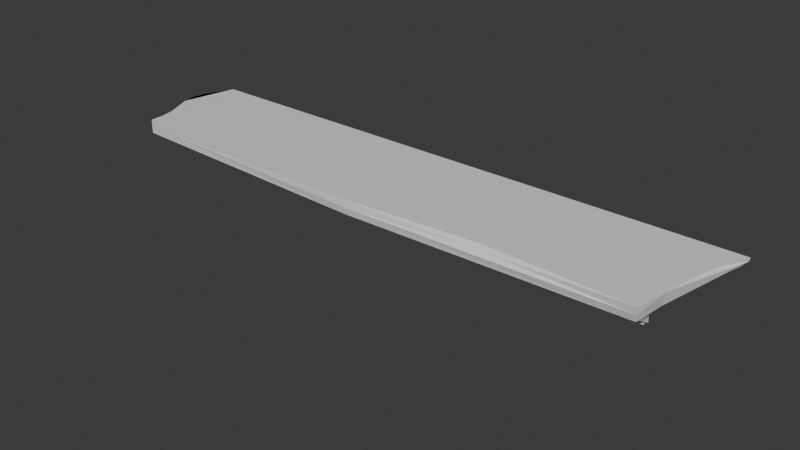 # Source: Shelf.blend  (saved by Blender 4.2.66; exported with 4.5.12 LTS)
import bpy
from mathutils import Matrix  # noqa: F401  (used for matrix-valued properties, if any)

bpy.ops.wm.read_factory_settings(use_empty=True)
scene = bpy.context.scene
scene.name = 'Scene'

# ---- collections
col_collection = bpy.data.collections.new('Collection'); scene.collection.children.link(col_collection)

# ---- materials (node trees are filled in below, after node groups)
mat_woodgrain = bpy.data.materials.new('WoodGrain')

# ---- material node trees
mat_woodgrain.use_nodes = True; mat_woodgrain.node_tree.nodes.clear()
_N = mat_woodgrain.node_tree.nodes; _L = mat_woodgrain.node_tree.links
n0 = _N.new('ShaderNodeBsdfPrincipled'); n0.name = 'Principled BSDF'; n0.location = (10, 300)
n1 = _N.new('ShaderNodeOutputMaterial'); n1.name = 'Material Output'; n1.location = (300, 300)
_L.new(n0.outputs[0], n1.inputs[0])
n1.is_active_output = True

# ---- world
world_world = bpy.data.worlds.new('World'); scene.world = world_world
world_world.use_nodes = True; world_world.node_tree.nodes.clear()
_N = world_world.node_tree.nodes; _L = world_world.node_tree.links
n0 = _N.new('ShaderNodeOutputWorld'); n0.name = 'World Output'; n0.location = (300, 300)
n1 = _N.new('ShaderNodeBackground'); n1.name = 'Background'; n1.location = (10, 300)
n1.inputs[0].default_value = (0.05088, 0.05088, 0.05088, 1.0)
_L.new(n1.outputs[0], n0.inputs[0])
n0.is_active_output = True
world_world.color = (0.05088, 0.05088, 0.05088)
world_world.sun_shadow_jitter_overblur = 0.0

# ---- meshes
me_cylinder = bpy.data.meshes.new('Cylinder')
me_cylinder.from_pydata([(1.086, 1.328, -0.5488), (1.086, 0.3006, -0.5488), (1.108, 1.328, -0.551), (1.108, 0.3006, -0.551), (1.129, 1.328, -0.5574), (1.129, 0.3006, -0.5574), (1.149, 1.328, -0.5678), (1.149, 0.3006, -0.5678), (1.166, 1.328, -0.5819), (1.166, 0.3006, -0.5819), (1.18, 1.328, -0.5991), (1.18, 0.3006, -0.5991), (1.191, 1.328, -0.6186), (1.191, 0.3006, -0.6186), (1.197, 1.328, -0.6398), (1.197, 0.3006, -0.6398), (1.199, 1.328, -0.6619), (1.199, 0.3006, -0.6619), (1.197, 1.328, -0.684), (1.197, 0.3006, -0.684), (1.191, 1.328, -0.7052), (1.191, 0.3006, -0.7052), (1.18, 1.328, -0.7248), (1.18, 0.3006, -0.7248), (1.166, 1.328, -0.7419), (1.166, 0.3006, -0.7419), (1.149, 1.328, -0.756), (1.149, 0.3006, -0.756), (1.129, 1.328, -0.7664), (1.129, 0.3006, -0.7664), (1.108, 1.328, -0.7729), (1.108, 0.3006, -0.7729), (1.086, 1.328, -0.775), (1.086, 0.3006, -0.775), (1.064, 1.328, -0.7729), (1.064, 0.3006, -0.7729), (1.043, 1.328, -0.7664), (1.043, 0.3006, -0.7664), (1.023, 1.328, -0.756), (1.023, 0.3006, -0.756), (1.006, 1.328, -0.7419), (1.006, 0.3006, -0.7419), (0.992, 1.328, -0.7248), (0.992, 0.3006, -0.7248), (0.9816, 1.328, -0.7052), (0.9816, 0.3006, -0.7052), (0.9751, 1.328, -0.684), (0.9751, 0.3006, -0.684), (0.9729, 1.328, -0.6619), (0.9729, 0.3006, -0.6619), (0.9751, 1.328, -0.6398), (0.9751, 0.3006, -0.6398), (0.9816, 1.328, -0.6186), (0.9816, 0.3006, -0.6186), (0.992, 1.328, -0.5991), (0.992, 0.3006, -0.5991), (1.006, 1.328, -0.5819), (1.006, 0.3006, -0.5819), (1.023, 1.328, -0.5678), (1.023, 0.3006, -0.5678), (1.043, 1.328, -0.5574), (1.043, 0.3006, -0.5574), (1.064, 1.328, -0.551), (1.064, 0.3006, -0.551), (-7.008, -1.437, -0.1803), (-7.008, -1.437, 0.1803), (-7.042, 1.437, -0.1803), (-7.079, 1.437, 0.1803), (7.089, -1.602, -0.1803), (7.123, -1.672, 0.1803), (7.639, 1.437, -0.1803), (7.905, 1.437, 0.1803), (-7.008, -1.437, 0.0), (7.113, -1.652, 0.0), (2.384e-07, -1.74, -0.1803), (2.384e-07, -1.74, 0.1803), (2.384e-07, -1.769, 0.0), (7.828, 1.437, 5.96e-08), (7.288, 0.0, -0.1803), (7.405, -5.96e-08, 0.1803), (-7.278, 0.0, -0.1803), (-7.393, -5.96e-08, 0.1803), (-7.042, -0.7185, -0.1803), (-7.393, 0.7185, 0.1803), (-7.278, 0.7185, -0.1803), (-7.079, -0.7185, 0.1803), (-7.008, -1.078, -0.1803), (-7.236, 1.078, 0.1803), (-7.329, 0.3593, -0.1803), (-7.236, -0.3593, 0.1803), (-7.158, -0.3593, -0.1803), (-7.464, 0.3593, 0.1803), (-7.158, 1.078, -0.1803), (-7.008, -1.078, 0.1803), (7.744, 1.437, -0.09014), (7.416, 0.7185, -0.1803), (7.257, -0.8225, 0.1803), (7.885, 1.437, 0.09014), (7.174, -0.7911, -0.1803), (7.604, 0.7185, 0.1803), (-3.504, -1.473, 0.1803), (3.504, -1.505, 0.1803), (-0.09143, -0.08046, -1.277), (-0.09143, -0.6, -0.1469), (-0.09143, 1.4, -2.147), (-0.09143, 1.4, -0.1469), (0.09143, -0.08046, -1.277), (0.09143, -0.6, -0.1469), (0.09143, 1.4, -2.147), (0.09143, 1.4, -0.1469), (-5.456, -0.04783, -1.277), (-5.456, -0.5674, -0.1469), (-5.456, 1.433, -2.147), (-5.456, 1.433, -0.1469), (-5.273, -0.04783, -1.277), (-5.273, -0.5674, -0.1469), (-5.273, 1.433, -2.147), (-5.273, 1.433, -0.1469), (5.738, -0.0748, -1.249), (5.738, -0.5944, -0.1183), (5.738, 1.406, -2.118), (5.738, 1.406, -0.1183), (5.921, -0.0748, -1.249), (5.921, -0.5944, -0.1183), (5.921, 1.406, -2.118), (5.921, 1.406, -0.1183), (-5.317, 1.29, -2.137), (-5.317, 1.29, -0.1366), (-5.317, 1.434, -2.137), (-5.317, 1.434, -0.1366), (5.865, 1.29, -2.137), (5.865, 1.29, -0.1366), (5.865, 1.434, -2.137), (5.865, 1.434, -0.1366), (1.972, 1.328, -0.5488), (1.972, 0.3006, -0.5488), (1.994, 1.328, -0.551), (1.994, 0.3006, -0.551), (2.016, 1.328, -0.5574), (2.016, 0.3006, -0.5574), (2.035, 1.328, -0.5678), (2.035, 0.3006, -0.5678), (2.052, 1.328, -0.5819), (2.052, 0.3006, -0.5819), (2.066, 1.328, -0.5991), (2.066, 0.3006, -0.5991), (2.077, 1.328, -0.6186), (2.077, 0.3006, -0.6186), (2.083, 1.328, -0.6398), (2.083, 0.3006, -0.6398), (2.086, 1.328, -0.6619), (2.086, 0.3006, -0.6619), (2.083, 1.328, -0.684), (2.083, 0.3006, -0.684), (2.077, 1.328, -0.7052), (2.077, 0.3006, -0.7052), (2.066, 1.328, -0.7248), (2.066, 0.3006, -0.7248), (2.052, 1.328, -0.7419), (2.052, 0.3006, -0.7419), (2.035, 1.328, -0.756), (2.035, 0.3006, -0.756), (2.016, 1.328, -0.7664), (2.016, 0.3006, -0.7664), (1.994, 1.328, -0.7729), (1.994, 0.3006, -0.7729), (1.972, 1.328, -0.775), (1.972, 0.3006, -0.775), (1.95, 1.328, -0.7729), (1.95, 0.3006, -0.7729), (1.929, 1.328, -0.7664), (1.929, 0.3006, -0.7664), (1.91, 1.328, -0.756), (1.91, 0.3006, -0.756), (1.892, 1.328, -0.7419), (1.892, 0.3006, -0.7419), (1.878, 1.328, -0.7248), (1.878, 0.3006, -0.7248), (1.868, 1.328, -0.7052), (1.868, 0.3006, -0.7052), (1.861, 1.328, -0.684), (1.861, 0.3006, -0.684), (1.859, 1.328, -0.6619), (1.859, 0.3006, -0.6619), (1.861, 1.328, -0.6398), (1.861, 0.3006, -0.6398), (1.868, 1.328, -0.6186), (1.868, 0.3006, -0.6186), (1.878, 1.328, -0.5991), (1.878, 0.3006, -0.5991), (1.892, 1.328, -0.5819), (1.892, 0.3006, -0.5819), (1.91, 1.328, -0.5678), (1.91, 0.3006, -0.5678), (1.929, 1.328, -0.5574), (1.929, 0.3006, -0.5574), (1.95, 1.328, -0.551), (1.95, 0.3006, -0.551), (2.858, 1.328, -0.5488), (2.858, 0.3006, -0.5488), (2.88, 1.328, -0.551), (2.88, 0.3006, -0.551), (2.901, 1.328, -0.5574), (2.901, 0.3006, -0.5574), (2.921, 1.328, -0.5678), (2.921, 0.3006, -0.5678), (2.938, 1.328, -0.5819), (2.938, 0.3006, -0.5819), (2.952, 1.328, -0.5991), (2.952, 0.3006, -0.5991), (2.963, 1.328, -0.6186), (2.963, 0.3006, -0.6186), (2.969, 1.328, -0.6398), (2.969, 0.3006, -0.6398), (2.971, 1.328, -0.6619), (2.971, 0.3006, -0.6619), (2.969, 1.328, -0.684), (2.969, 0.3006, -0.684), (2.963, 1.328, -0.7052), (2.963, 0.3006, -0.7052), (2.952, 1.328, -0.7248), (2.952, 0.3006, -0.7248), (2.938, 1.328, -0.7419), (2.938, 0.3006, -0.7419), (2.921, 1.328, -0.756), (2.921, 0.3006, -0.756), (2.901, 1.328, -0.7664), (2.901, 0.3006, -0.7664), (2.88, 1.328, -0.7729), (2.88, 0.3006, -0.7729), (2.858, 1.328, -0.775), (2.858, 0.3006, -0.775), (2.836, 1.328, -0.7729), (2.836, 0.3006, -0.7729), (2.815, 1.328, -0.7664), (2.815, 0.3006, -0.7664), (2.795, 1.328, -0.756), (2.795, 0.3006, -0.756), (2.778, 1.328, -0.7419), (2.778, 0.3006, -0.7419), (2.764, 1.328, -0.7248), (2.764, 0.3006, -0.7248), (2.753, 1.328, -0.7052), (2.753, 0.3006, -0.7052), (2.747, 1.328, -0.684), (2.747, 0.3006, -0.684), (2.745, 1.328, -0.6619), (2.745, 0.3006, -0.6619), (2.747, 1.328, -0.6398), (2.747, 0.3006, -0.6398), (2.753, 1.328, -0.6186), (2.753, 0.3006, -0.6186), (2.764, 1.328, -0.5991), (2.764, 0.3006, -0.5991), (2.778, 1.328, -0.5819), (2.778, 0.3006, -0.5819), (2.795, 1.328, -0.5678), (2.795, 0.3006, -0.5678), (2.815, 1.328, -0.5574), (2.815, 0.3006, -0.5574), (2.836, 1.328, -0.551), (2.836, 0.3006, -0.551), (3.691, 1.328, -0.5488), (3.691, 0.3006, -0.5488), (3.713, 1.328, -0.551), (3.713, 0.3006, -0.551), (3.734, 1.328, -0.5574), (3.734, 0.3006, -0.5574), (3.754, 1.328, -0.5678), (3.754, 0.3006, -0.5678), (3.771, 1.328, -0.5819), (3.771, 0.3006, -0.5819), (3.785, 1.328, -0.5991), (3.785, 0.3006, -0.5991), (3.795, 1.328, -0.6186), (3.795, 0.3006, -0.6186), (3.802, 1.328, -0.6398), (3.802, 0.3006, -0.6398), (3.804, 1.328, -0.6619), (3.804, 0.3006, -0.6619), (3.802, 1.328, -0.684), (3.802, 0.3006, -0.684), (3.795, 1.328, -0.7052), (3.795, 0.3006, -0.7052), (3.785, 1.328, -0.7248), (3.785, 0.3006, -0.7248), (3.771, 1.328, -0.7419), (3.771, 0.3006, -0.7419), (3.754, 1.328, -0.756), (3.754, 0.3006, -0.756), (3.734, 1.328, -0.7664), (3.734, 0.3006, -0.7664), (3.713, 1.328, -0.7729), (3.713, 0.3006, -0.7729), (3.691, 1.328, -0.775), (3.691, 0.3006, -0.775), (3.669, 1.328, -0.7729), (3.669, 0.3006, -0.7729), (3.648, 1.328, -0.7664), (3.648, 0.3006, -0.7664), (3.628, 1.328, -0.756), (3.628, 0.3006, -0.756), (3.611, 1.328, -0.7419), (3.611, 0.3006, -0.7419), (3.597, 1.328, -0.7248), (3.597, 0.3006, -0.7248), (3.586, 1.328, -0.7052), (3.586, 0.3006, -0.7052), (3.58, 1.328, -0.684), (3.58, 0.3006, -0.684), (3.578, 1.328, -0.6619), (3.578, 0.3006, -0.6619), (3.58, 1.328, -0.6398), (3.58, 0.3006, -0.6398), (3.586, 1.328, -0.6186), (3.586, 0.3006, -0.6186), (3.597, 1.328, -0.5991), (3.597, 0.3006, -0.5991), (3.611, 1.328, -0.5819), (3.611, 0.3006, -0.5819), (3.628, 1.328, -0.5678), (3.628, 0.3006, -0.5678), (3.648, 1.328, -0.5574), (3.648, 0.3006, -0.5574), (3.669, 1.328, -0.551), (3.669, 0.3006, -0.551), (4.608, 1.328, -0.5488), (4.608, 0.3006, -0.5488), (4.63, 1.328, -0.551), (4.63, 0.3006, -0.551), (4.651, 1.328, -0.5574), (4.651, 0.3006, -0.5574), (4.671, 1.328, -0.5678), (4.671, 0.3006, -0.5678), (4.688, 1.328, -0.5819), (4.688, 0.3006, -0.5819), (4.702, 1.328, -0.5991), (4.702, 0.3006, -0.5991), (4.712, 1.328, -0.6186), (4.712, 0.3006, -0.6186), (4.719, 1.328, -0.6398), (4.719, 0.3006, -0.6398), (4.721, 1.328, -0.6619), (4.721, 0.3006, -0.6619), (4.719, 1.328, -0.684), (4.719, 0.3006, -0.684), (4.712, 1.328, -0.7052), (4.712, 0.3006, -0.7052), (4.702, 1.328, -0.7248), (4.702, 0.3006, -0.7248), (4.688, 1.328, -0.7419), (4.688, 0.3006, -0.7419), (4.671, 1.328, -0.756), (4.671, 0.3006, -0.756), (4.651, 1.328, -0.7664), (4.651, 0.3006, -0.7664), (4.63, 1.328, -0.7729), (4.63, 0.3006, -0.7729), (4.608, 1.328, -0.775), (4.608, 0.3006, -0.775), (4.586, 1.328, -0.7729), (4.586, 0.3006, -0.7729), (4.564, 1.328, -0.7664), (4.564, 0.3006, -0.7664), (4.545, 1.328, -0.756), (4.545, 0.3006, -0.756), (4.528, 1.328, -0.7419), (4.528, 0.3006, -0.7419), (4.514, 1.328, -0.7248), (4.514, 0.3006, -0.7248), (4.503, 1.328, -0.7052), (4.503, 0.3006, -0.7052), (4.497, 1.328, -0.684), (4.497, 0.3006, -0.684), (4.495, 1.328, -0.6619), (4.495, 0.3006, -0.6619), (4.497, 1.328, -0.6398), (4.497, 0.3006, -0.6398), (4.503, 1.328, -0.6186), (4.503, 0.3006, -0.6186), (4.514, 1.328, -0.5991), (4.514, 0.3006, -0.5991), (4.528, 1.328, -0.5819), (4.528, 0.3006, -0.5819), (4.545, 1.328, -0.5678), (4.545, 0.3006, -0.5678), (4.564, 1.328, -0.5574), (4.564, 0.3006, -0.5574), (4.586, 1.328, -0.551), (4.586, 0.3006, -0.551), (3.558, -1.62, 0.09027)], [], [(0, 1, 3, 2), (2, 3, 5, 4), (4, 5, 7, 6), (6, 7, 9, 8), (8, 9, 11, 10), (10, 11, 13, 12), (12, 13, 15, 14), (14, 15, 17, 16), (16, 17, 19, 18), (18, 19, 21, 20), (20, 21, 23, 22), (22, 23, 25, 24), (24, 25, 27, 26), (26, 27, 29, 28), (28, 29, 31, 30), (30, 31, 33, 32), (32, 33, 35, 34), (34, 35, 37, 36), (36, 37, 39, 38), (38, 39, 41, 40), (40, 41, 43, 42), (42, 43, 45, 44), (44, 45, 47, 46), (46, 47, 49, 48), (48, 49, 51, 50), (50, 51, 53, 52), (52, 53, 55, 54), (54, 55, 57, 56), (56, 57, 59, 58), (58, 59, 61, 60), (3, 1, 63, 61, 59, 57, 55, 53, 51, 49, 47, 45, 43, 41, 39, 37, 35, 33, 31, 29, 27, 25, 23, 21, 19, 17, 15, 13, 11, 9, 7, 5), (60, 61, 63, 62), (62, 63, 1, 0), (0, 2, 4, 6, 8, 10, 12, 14, 16, 18, 20, 22, 24, 26, 28, 30, 32, 34, 36, 38, 40, 42, 44, 46, 48, 50, 52, 54, 56, 58, 60, 62), (64, 72, 65, 93, 85, 89, 81, 91, 83, 87, 67, 66, 92, 84, 88, 80, 90, 82, 86), (66, 67, 71, 97, 77, 94, 70), (70, 94, 77, 97, 71, 99, 79, 96, 69, 73, 68, 98, 78, 95), (76, 75, 100, 65, 72), (66, 70, 95, 78, 98, 68, 74, 64, 86, 82, 90, 80, 88, 84, 92), (71, 67, 87, 83, 91, 81, 89, 85, 93, 65, 100, 75, 101, 69, 96, 79, 99), (74, 76, 72, 64), (68, 73, 76, 74), (102, 103, 105, 104), (104, 105, 109, 108), (108, 109, 107, 106), (106, 107, 103, 102), (104, 108, 106, 102), (109, 105, 103, 107), (110, 111, 113, 112), (112, 113, 117, 116), (116, 117, 115, 114), (114, 115, 111, 110), (112, 116, 114, 110), (117, 113, 111, 115), (118, 119, 121, 120), (120, 121, 125, 124), (124, 125, 123, 122), (122, 123, 119, 118), (120, 124, 122, 118), (125, 121, 119, 123), (126, 127, 129, 128), (128, 129, 133, 132), (132, 133, 131, 130), (130, 131, 127, 126), (128, 132, 130, 126), (133, 129, 127, 131), (134, 135, 137, 136), (136, 137, 139, 138), (138, 139, 141, 140), (140, 141, 143, 142), (142, 143, 145, 144), (144, 145, 147, 146), (146, 147, 149, 148), (148, 149, 151, 150), (150, 151, 153, 152), (152, 153, 155, 154), (154, 155, 157, 156), (156, 157, 159, 158), (158, 159, 161, 160), (160, 161, 163, 162), (162, 163, 165, 164), (164, 165, 167, 166), (166, 167, 169, 168), (168, 169, 171, 170), (170, 171, 173, 172), (172, 173, 175, 174), (174, 175, 177, 176), (176, 177, 179, 178), (178, 179, 181, 180), (180, 181, 183, 182), (182, 183, 185, 184), (184, 185, 187, 186), (186, 187, 189, 188), (188, 189, 191, 190), (190, 191, 193, 192), (192, 193, 195, 194), (137, 135, 197, 195, 193, 191, 189, 187, 185, 183, 181, 179, 177, 175, 173, 171, 169, 167, 165, 163, 161, 159, 157, 155, 153, 151, 149, 147, 145, 143, 141, 139), (194, 195, 197, 196), (196, 197, 135, 134), (134, 136, 138, 140, 142, 144, 146, 148, 150, 152, 154, 156, 158, 160, 162, 164, 166, 168, 170, 172, 174, 176, 178, 180, 182, 184, 186, 188, 190, 192, 194, 196), (198, 199, 201, 200), (200, 201, 203, 202), (202, 203, 205, 204), (204, 205, 207, 206), (206, 207, 209, 208), (208, 209, 211, 210), (210, 211, 213, 212), (212, 213, 215, 214), (214, 215, 217, 216), (216, 217, 219, 218), (218, 219, 221, 220), (220, 221, 223, 222), (222, 223, 225, 224), (224, 225, 227, 226), (226, 227, 229, 228), (228, 229, 231, 230), (230, 231, 233, 232), (232, 233, 235, 234), (234, 235, 237, 236), (236, 237, 239, 238), (238, 239, 241, 240), (240, 241, 243, 242), (242, 243, 245, 244), (244, 245, 247, 246), (246, 247, 249, 248), (248, 249, 251, 250), (250, 251, 253, 252), (252, 253, 255, 254), (254, 255, 257, 256), (256, 257, 259, 258), (201, 199, 261, 259, 257, 255, 253, 251, 249, 247, 245, 243, 241, 239, 237, 235, 233, 231, 229, 227, 225, 223, 221, 219, 217, 215, 213, 211, 209, 207, 205, 203), (258, 259, 261, 260), (260, 261, 199, 198), (198, 200, 202, 204, 206, 208, 210, 212, 214, 216, 218, 220, 222, 224, 226, 228, 230, 232, 234, 236, 238, 240, 242, 244, 246, 248, 250, 252, 254, 256, 258, 260), (262, 263, 265, 264), (264, 265, 267, 266), (266, 267, 269, 268), (268, 269, 271, 270), (270, 271, 273, 272), (272, 273, 275, 274), (274, 275, 277, 276), (276, 277, 279, 278), (278, 279, 281, 280), (280, 281, 283, 282), (282, 283, 285, 284), (284, 285, 287, 286), (286, 287, 289, 288), (288, 289, 291, 290), (290, 291, 293, 292), (292, 293, 295, 294), (294, 295, 297, 296), (296, 297, 299, 298), (298, 299, 301, 300), (300, 301, 303, 302), (302, 303, 305, 304), (304, 305, 307, 306), (306, 307, 309, 308), (308, 309, 311, 310), (310, 311, 313, 312), (312, 313, 315, 314), (314, 315, 317, 316), (316, 317, 319, 318), (318, 319, 321, 320), (320, 321, 323, 322), (265, 263, 325, 323, 321, 319, 317, 315, 313, 311, 309, 307, 305, 303, 301, 299, 297, 295, 293, 291, 289, 287, 285, 283, 281, 279, 277, 275, 273, 271, 269, 267), (322, 323, 325, 324), (324, 325, 263, 262), (262, 264, 266, 268, 270, 272, 274, 276, 278, 280, 282, 284, 286, 288, 290, 292, 294, 296, 298, 300, 302, 304, 306, 308, 310, 312, 314, 316, 318, 320, 322, 324), (326, 327, 329, 328), (328, 329, 331, 330), (330, 331, 333, 332), (332, 333, 335, 334), (334, 335, 337, 336), (336, 337, 339, 338), (338, 339, 341, 340), (340, 341, 343, 342), (342, 343, 345, 344), (344, 345, 347, 346), (346, 347, 349, 348), (348, 349, 351, 350), (350, 351, 353, 352), (352, 353, 355, 354), (354, 355, 357, 356), (356, 357, 359, 358), (358, 359, 361, 360), (360, 361, 363, 362), (362, 363, 365, 364), (364, 365, 367, 366), (366, 367, 369, 368), (368, 369, 371, 370), (370, 371, 373, 372), (372, 373, 375, 374), (374, 375, 377, 376), (376, 377, 379, 378), (378, 379, 381, 380), (380, 381, 383, 382), (382, 383, 385, 384), (384, 385, 387, 386), (329, 327, 389, 387, 385, 383, 381, 379, 377, 375, 373, 371, 369, 367, 365, 363, 361, 359, 357, 355, 353, 351, 349, 347, 345, 343, 341, 339, 337, 335, 333, 331), (386, 387, 389, 388), (388, 389, 327, 326), (326, 328, 330, 332, 334, 336, 338, 340, 342, 344, 346, 348, 350, 352, 354, 356, 358, 360, 362, 364, 366, 368, 370, 372, 374, 376, 378, 380, 382, 384, 386, 388), (73, 69, 390), (69, 101, 390), (101, 75, 390), (75, 76, 390), (76, 73, 390)])
_uv = me_cylinder.uv_layers.new(name='UVMap')
_uv.uv.foreach_set('vector', [1.0, 0.5, 1.0, 1.0, 0.9688, 1.0, 0.9688, 0.5, 0.9688, 0.5, 0.9688, 1.0, 0.9375, 1.0, 0.9375, 0.5, 0.9375, 0.5, 0.9375, 1.0, 0.9062, 1.0, 0.9062, 0.5, 0.9062, 0.5, 0.9062, 1.0, 0.875, 1.0, 0.875, 0.5, 0.875, 0.5, 0.875, 1.0, 0.8438, 1.0, 0.8438, 0.5, 0.8438, 0.5, 0.8438, 1.0, 0.8125, 1.0, 0.8125, 0.5, 0.8125, 0.5, 0.8125, 1.0, 0.7812, 1.0, 0.7812, 0.5, 0.7812, 0.5, 0.7812, 1.0, 0.75, 1.0, 0.75, 0.5, 0.75, 0.5, 0.75, 1.0, 0.7188, 1.0, 0.7188, 0.5, 0.7188, 0.5, 0.7188, 1.0, 0.6875, 1.0, 0.6875, 0.5, 0.6875, 0.5, 0.6875, 1.0, 0.6562, 1.0, 0.6562, 0.5, 0.6562, 0.5, 0.6562, 1.0, 0.625, 1.0, 0.625, 0.5, 0.625, 0.5, 0.625, 1.0, 0.5938, 1.0, 0.5938, 0.5, 0.5938, 0.5, 0.5938, 1.0, 0.5625, 1.0, 0.5625, 0.5, 0.5625, 0.5, 0.5625, 1.0, 0.5312, 1.0, 0.5312, 0.5, 0.5312, 0.5, 0.5312, 1.0, 0.5, 1.0, 0.5, 0.5, 0.5, 0.5, 0.5, 1.0, 0.4688, 1.0, 0.4688, 0.5, 0.4688, 0.5, 0.4688, 1.0, 0.4375, 1.0, 0.4375, 0.5, 0.4375, 0.5, 0.4375, 1.0, 0.4062, 1.0, 0.4062, 0.5, 0.4062, 0.5, 0.4062, 1.0, 0.375, 1.0, 0.375, 0.5, 0.375, 0.5, 0.375, 1.0, 0.3438, 1.0, 0.3438, 0.5, 0.3438, 0.5, 0.3438, 1.0, 0.3125, 1.0, 0.3125, 0.5, 0.3125, 0.5, 0.3125, 1.0, 0.2812, 1.0, 0.2812, 0.5, 0.2812, 0.5, 0.2812, 1.0, 0.25, 1.0, 0.25, 0.5, 0.25, 0.5, 0.25, 1.0, 0.2188, 1.0, 0.2188, 0.5, 0.2188, 0.5, 0.2188, 1.0, 0.1875, 1.0, 0.1875, 0.5, 0.1875, 0.5, 0.1875, 1.0, 0.1562, 1.0, 0.1562, 0.5, 0.1562, 0.5, 0.1562, 1.0, 0.125, 1.0, 0.125, 0.5, 0.125, 0.5, 0.125, 1.0, 0.09375, 1.0, 0.09375, 0.5, 0.09375, 0.5, 0.09375, 1.0, 0.0625, 1.0, 0.0625, 0.5, 0.2968, 0.4854, 0.25, 0.49, 0.2032, 0.4854, 0.1582, 0.4717, 0.1167, 0.4496, 0.08029, 0.4197, 0.05045, 0.3833, 0.02827, 0.3418, 0.01461, 0.2968, 0.01, 0.25, 0.01461, 0.2032, 0.02827, 0.1582, 0.05045, 0.1167, 0.08029, 0.08029, 0.1167, 0.05045, 0.1582, 0.02827, 0.2032, 0.01461, 0.25, 0.01, 0.2968, 0.01461, 0.3418, 0.02827, 0.3833, 0.05045, 0.4197, 0.08029, 0.4496, 0.1167, 0.4717, 0.1582, 0.4854, 0.2032, 0.49, 0.25, 0.4854, 0.2968, 0.4717, 0.3418, 0.4496, 0.3833, 0.4197, 0.4197, 0.3833, 0.4496, 0.3418, 0.4717, 0.0625, 0.5, 0.0625, 1.0, 0.03125, 1.0, 0.03125, 0.5, 0.03125, 0.5, 0.03125, 1.0, 0.0, 1.0, 0.0, 0.5, 0.75, 0.49, 0.7968, 0.4854, 0.8418, 0.4717, 0.8833, 0.4496, 0.9197, 0.4197, 0.9496, 0.3833, 0.9717, 0.3418, 0.9854, 0.2968, 0.99, 0.25, 0.9854, 0.2032, 0.9717, 0.1582, 0.9496, 0.1167, 0.9197, 0.08029, 0.8833, 0.05045, 0.8418, 0.02827, 0.7968, 0.01461, 0.75, 0.01, 0.7032, 0.01461, 0.6582, 0.02827, 0.6167, 0.05045, 0.5803, 0.08029, 0.5504, 0.1167, 0.5283, 0.1582, 0.5146, 0.2032, 0.51, 0.25, 0.5146, 0.2968, 0.5283, 0.3418, 0.5504, 0.3833, 0.5803, 0.4197, 0.6167, 0.4496, 0.6582, 0.4717, 0.7032, 0.4854, 0.375, 0.0, 0.5, 0.0, 0.625, 0.0, 0.625, 0.03125, 0.625, 0.0625, 0.625, 0.09375, 0.625, 0.125, 0.625, 0.1562, 0.625, 0.1875, 0.625, 0.2188, 0.625, 0.25, 0.375, 0.25, 0.375, 0.2188, 0.375, 0.1875, 0.375, 0.1562, 0.375, 0.125, 0.375, 0.09375, 0.375, 0.0625, 0.375, 0.03125, 0.375, 0.25, 0.625, 0.25, 0.625, 0.5, 0.5625, 0.5, 0.5, 0.5, 0.4375, 0.5, 0.375, 0.5, 0.375, 0.5, 0.4375, 0.5, 0.5, 0.5, 0.5625, 0.5, 0.625, 0.5, 0.625, 0.5625, 0.625, 0.625, 0.625, 0.6875, 0.625, 0.75, 0.5, 0.75, 0.375, 0.75, 0.375, 0.6875, 0.375, 0.625, 0.375, 0.5625, 0.5, 0.875, 0.625, 0.875, 0.625, 0.9375, 0.625, 1.0, 0.5, 1.0, 0.125, 0.5, 0.375, 0.5, 0.375, 0.5625, 0.375, 0.625, 0.375, 0.6875, 0.375, 0.75, 0.25, 0.75, 0.125, 0.75, 0.125, 0.7188, 0.125, 0.6875, 0.125, 0.6562, 0.125, 0.625, 0.125, 0.5938, 0.125, 0.5625, 0.125, 0.5312, 0.625, 0.5, 0.875, 0.5, 0.875, 0.5312, 0.875, 0.5625, 0.875, 0.5938, 0.875, 0.625, 0.875, 0.6562, 0.875, 0.6875, 0.875, 0.7188, 0.875, 0.75, 0.8125, 0.75, 0.75, 0.75, 0.6875, 0.75, 0.625, 0.75, 0.625, 0.6875, 0.625, 0.625, 0.625, 0.5625, 0.375, 0.875, 0.5, 0.875, 0.5, 1.0, 0.375, 1.0, 0.375, 0.75, 0.5, 0.75, 0.5, 0.875, 0.375, 0.875, 0.375, 0.0, 0.625, 0.0, 0.625, 0.25, 0.375, 0.25, 0.375, 0.25, 0.625, 0.25, 0.625, 0.5, 0.375, 0.5, 0.375, 0.5, 0.625, 0.5, 0.625, 0.75, 0.375, 0.75, 0.375, 0.75, 0.625, 0.75, 0.625, 1.0, 0.375, 1.0, 0.125, 0.5, 0.375, 0.5, 0.375, 0.75, 0.125, 0.75, 0.625, 0.5, 0.875, 0.5, 0.875, 0.75, 0.625, 0.75, 0.375, 0.0, 0.625, 0.0, 0.625, 0.25, 0.375, 0.25, 0.375, 0.25, 0.625, 0.25, 0.625, 0.5, 0.375, 0.5, 0.375, 0.5, 0.625, 0.5, 0.625, 0.75, 0.375, 0.75, 0.375, 0.75, 0.625, 0.75, 0.625, 1.0, 0.375, 1.0, 0.125, 0.5, 0.375, 0.5, 0.375, 0.75, 0.125, 0.75, 0.625, 0.5, 0.875, 0.5, 0.875, 0.75, 0.625, 0.75, 0.375, 0.0, 0.625, 0.0, 0.625, 0.25, 0.375, 0.25, 0.375, 0.25, 0.625, 0.25, 0.625, 0.5, 0.375, 0.5, 0.375, 0.5, 0.625, 0.5, 0.625, 0.75, 0.375, 0.75, 0.375, 0.75, 0.625, 0.75, 0.625, 1.0, 0.375, 1.0, 0.125, 0.5, 0.375, 0.5, 0.375, 0.75, 0.125, 0.75, 0.625, 0.5, 0.875, 0.5, 0.875, 0.75, 0.625, 0.75, 0.375, 0.0, 0.625, 0.0, 0.625, 0.25, 0.375, 0.25, 0.375, 0.25, 0.625, 0.25, 0.625, 0.5, 0.375, 0.5, 0.375, 0.5, 0.625, 0.5, 0.625, 0.75, 0.375, 0.75, 0.375, 0.75, 0.625, 0.75, 0.625, 1.0, 0.375, 1.0, 0.125, 0.5, 0.375, 0.5, 0.375, 0.75, 0.125, 0.75, 0.625, 0.5, 0.875, 0.5, 0.875, 0.75, 0.625, 0.75, 1.0, 0.5, 1.0, 1.0, 0.9688, 1.0, 0.9688, 0.5, 0.9688, 0.5, 0.9688, 1.0, 0.9375, 1.0, 0.9375, 0.5, 0.9375, 0.5, 0.9375, 1.0, 0.9062, 1.0, 0.9062, 0.5, 0.9062, 0.5, 0.9062, 1.0, 0.875, 1.0, 0.875, 0.5, 0.875, 0.5, 0.875, 1.0, 0.8438, 1.0, 0.8438, 0.5, 0.8438, 0.5, 0.8438, 1.0, 0.8125, 1.0, 0.8125, 0.5, 0.8125, 0.5, 0.8125, 1.0, 0.7812, 1.0, 0.7812, 0.5, 0.7812, 0.5, 0.7812, 1.0, 0.75, 1.0, 0.75, 0.5, 0.75, 0.5, 0.75, 1.0, 0.7188, 1.0, 0.7188, 0.5, 0.7188, 0.5, 0.7188, 1.0, 0.6875, 1.0, 0.6875, 0.5, 0.6875, 0.5, 0.6875, 1.0, 0.6562, 1.0, 0.6562, 0.5, 0.6562, 0.5, 0.6562, 1.0, 0.625, 1.0, 0.625, 0.5, 0.625, 0.5, 0.625, 1.0, 0.5938, 1.0, 0.5938, 0.5, 0.5938, 0.5, 0.5938, 1.0, 0.5625, 1.0, 0.5625, 0.5, 0.5625, 0.5, 0.5625, 1.0, 0.5312, 1.0, 0.5312, 0.5, 0.5312, 0.5, 0.5312, 1.0, 0.5, 1.0, 0.5, 0.5, 0.5, 0.5, 0.5, 1.0, 0.4688, 1.0, 0.4688, 0.5, 0.4688, 0.5, 0.4688, 1.0, 0.4375, 1.0, 0.4375, 0.5, 0.4375, 0.5, 0.4375, 1.0, 0.4062, 1.0, 0.4062, 0.5, 0.4062, 0.5, 0.4062, 1.0, 0.375, 1.0, 0.375, 0.5, 0.375, 0.5, 0.375, 1.0, 0.3438, 1.0, 0.3438, 0.5, 0.3438, 0.5, 0.3438, 1.0, 0.3125, 1.0, 0.3125, 0.5, 0.3125, 0.5, 0.3125, 1.0, 0.2812, 1.0, 0.2812, 0.5, 0.2812, 0.5, 0.2812, 1.0, 0.25, 1.0, 0.25, 0.5, 0.25, 0.5, 0.25, 1.0, 0.2188, 1.0, 0.2188, 0.5, 0.2188, 0.5, 0.2188, 1.0, 0.1875, 1.0, 0.1875, 0.5, 0.1875, 0.5, 0.1875, 1.0, 0.1562, 1.0, 0.1562, 0.5, 0.1562, 0.5, 0.1562, 1.0, 0.125, 1.0, 0.125, 0.5, 0.125, 0.5, 0.125, 1.0, 0.09375, 1.0, 0.09375, 0.5, 0.09375, 0.5, 0.09375, 1.0, 0.0625, 1.0, 0.0625, 0.5, 0.2968, 0.4854, 0.25, 0.49, 0.2032, 0.4854, 0.1582, 0.4717, 0.1167, 0.4496, 0.08029, 0.4197, 0.05045, 0.3833, 0.02827, 0.3418, 0.01461, 0.2968, 0.01, 0.25, 0.01461, 0.2032, 0.02827, 0.1582, 0.05045, 0.1167, 0.08029, 0.08029, 0.1167, 0.05045, 0.1582, 0.02827, 0.2032, 0.01461, 0.25, 0.01, 0.2968, 0.01461, 0.3418, 0.02827, 0.3833, 0.05045, 0.4197, 0.08029, 0.4496, 0.1167, 0.4717, 0.1582, 0.4854, 0.2032, 0.49, 0.25, 0.4854, 0.2968, 0.4717, 0.3418, 0.4496, 0.3833, 0.4197, 0.4197, 0.3833, 0.4496, 0.3418, 0.4717, 0.0625, 0.5, 0.0625, 1.0, 0.03125, 1.0, 0.03125, 0.5, 0.03125, 0.5, 0.03125, 1.0, 0.0, 1.0, 0.0, 0.5, 0.75, 0.49, 0.7968, 0.4854, 0.8418, 0.4717, 0.8833, 0.4496, 0.9197, 0.4197, 0.9496, 0.3833, 0.9717, 0.3418, 0.9854, 0.2968, 0.99, 0.25, 0.9854, 0.2032, 0.9717, 0.1582, 0.9496, 0.1167, 0.9197, 0.08029, 0.8833, 0.05045, 0.8418, 0.02827, 0.7968, 0.01461, 0.75, 0.01, 0.7032, 0.01461, 0.6582, 0.02827, 0.6167, 0.05045, 0.5803, 0.08029, 0.5504, 0.1167, 0.5283, 0.1582, 0.5146, 0.2032, 0.51, 0.25, 0.5146, 0.2968, 0.5283, 0.3418, 0.5504, 0.3833, 0.5803, 0.4197, 0.6167, 0.4496, 0.6582, 0.4717, 0.7032, 0.4854, 1.0, 0.5, 1.0, 1.0, 0.9688, 1.0, 0.9688, 0.5, 0.9688, 0.5, 0.9688, 1.0, 0.9375, 1.0, 0.9375, 0.5, 0.9375, 0.5, 0.9375, 1.0, 0.9062, 1.0, 0.9062, 0.5, 0.9062, 0.5, 0.9062, 1.0, 0.875, 1.0, 0.875, 0.5, 0.875, 0.5, 0.875, 1.0, 0.8438, 1.0, 0.8438, 0.5, 0.8438, 0.5, 0.8438, 1.0, 0.8125, 1.0, 0.8125, 0.5, 0.8125, 0.5, 0.8125, 1.0, 0.7812, 1.0, 0.7812, 0.5, 0.7812, 0.5, 0.7812, 1.0, 0.75, 1.0, 0.75, 0.5, 0.75, 0.5, 0.75, 1.0, 0.7188, 1.0, 0.7188, 0.5, 0.7188, 0.5, 0.7188, 1.0, 0.6875, 1.0, 0.6875, 0.5, 0.6875, 0.5, 0.6875, 1.0, 0.6562, 1.0, 0.6562, 0.5, 0.6562, 0.5, 0.6562, 1.0, 0.625, 1.0, 0.625, 0.5, 0.625, 0.5, 0.625, 1.0, 0.5938, 1.0, 0.5938, 0.5, 0.5938, 0.5, 0.5938, 1.0, 0.5625, 1.0, 0.5625, 0.5, 0.5625, 0.5, 0.5625, 1.0, 0.5312, 1.0, 0.5312, 0.5, 0.5312, 0.5, 0.5312, 1.0, 0.5, 1.0, 0.5, 0.5, 0.5, 0.5, 0.5, 1.0, 0.4688, 1.0, 0.4688, 0.5, 0.4688, 0.5, 0.4688, 1.0, 0.4375, 1.0, 0.4375, 0.5, 0.4375, 0.5, 0.4375, 1.0, 0.4062, 1.0, 0.4062, 0.5, 0.4062, 0.5, 0.4062, 1.0, 0.375, 1.0, 0.375, 0.5, 0.375, 0.5, 0.375, 1.0, 0.3438, 1.0, 0.3438, 0.5, 0.3438, 0.5, 0.3438, 1.0, 0.3125, 1.0, 0.3125, 0.5, 0.3125, 0.5, 0.3125, 1.0, 0.2812, 1.0, 0.2812, 0.5, 0.2812, 0.5, 0.2812, 1.0, 0.25, 1.0, 0.25, 0.5, 0.25, 0.5, 0.25, 1.0, 0.2188, 1.0, 0.2188, 0.5, 0.2188, 0.5, 0.2188, 1.0, 0.1875, 1.0, 0.1875, 0.5, 0.1875, 0.5, 0.1875, 1.0, 0.1562, 1.0, 0.1562, 0.5, 0.1562, 0.5, 0.1562, 1.0, 0.125, 1.0, 0.125, 0.5, 0.125, 0.5, 0.125, 1.0, 0.09375, 1.0, 0.09375, 0.5, 0.09375, 0.5, 0.09375, 1.0, 0.0625, 1.0, 0.0625, 0.5, 0.2968, 0.4854, 0.25, 0.49, 0.2032, 0.4854, 0.1582, 0.4717, 0.1167, 0.4496, 0.08029, 0.4197, 0.05045, 0.3833, 0.02827, 0.3418, 0.01461, 0.2968, 0.01, 0.25, 0.01461, 0.2032, 0.02827, 0.1582, 0.05045, 0.1167, 0.08029, 0.08029, 0.1167, 0.05045, 0.1582, 0.02827, 0.2032, 0.01461, 0.25, 0.01, 0.2968, 0.01461, 0.3418, 0.02827, 0.3833, 0.05045, 0.4197, 0.08029, 0.4496, 0.1167, 0.4717, 0.1582, 0.4854, 0.2032, 0.49, 0.25, 0.4854, 0.2968, 0.4717, 0.3418, 0.4496, 0.3833, 0.4197, 0.4197, 0.3833, 0.4496, 0.3418, 0.4717, 0.0625, 0.5, 0.0625, 1.0, 0.03125, 1.0, 0.03125, 0.5, 0.03125, 0.5, 0.03125, 1.0, 0.0, 1.0, 0.0, 0.5, 0.75, 0.49, 0.7968, 0.4854, 0.8418, 0.4717, 0.8833, 0.4496, 0.9197, 0.4197, 0.9496, 0.3833, 0.9717, 0.3418, 0.9854, 0.2968, 0.99, 0.25, 0.9854, 0.2032, 0.9717, 0.1582, 0.9496, 0.1167, 0.9197, 0.08029, 0.8833, 0.05045, 0.8418, 0.02827, 0.7968, 0.01461, 0.75, 0.01, 0.7032, 0.01461, 0.6582, 0.02827, 0.6167, 0.05045, 0.5803, 0.08029, 0.5504, 0.1167, 0.5283, 0.1582, 0.5146, 0.2032, 0.51, 0.25, 0.5146, 0.2968, 0.5283, 0.3418, 0.5504, 0.3833, 0.5803, 0.4197, 0.6167, 0.4496, 0.6582, 0.4717, 0.7032, 0.4854, 1.0, 0.5, 1.0, 1.0, 0.9688, 1.0, 0.9688, 0.5, 0.9688, 0.5, 0.9688, 1.0, 0.9375, 1.0, 0.9375, 0.5, 0.9375, 0.5, 0.9375, 1.0, 0.9062, 1.0, 0.9062, 0.5, 0.9062, 0.5, 0.9062, 1.0, 0.875, 1.0, 0.875, 0.5, 0.875, 0.5, 0.875, 1.0, 0.8438, 1.0, 0.8438, 0.5, 0.8438, 0.5, 0.8438, 1.0, 0.8125, 1.0, 0.8125, 0.5, 0.8125, 0.5, 0.8125, 1.0, 0.7812, 1.0, 0.7812, 0.5, 0.7812, 0.5, 0.7812, 1.0, 0.75, 1.0, 0.75, 0.5, 0.75, 0.5, 0.75, 1.0, 0.7188, 1.0, 0.7188, 0.5, 0.7188, 0.5, 0.7188, 1.0, 0.6875, 1.0, 0.6875, 0.5, 0.6875, 0.5, 0.6875, 1.0, 0.6562, 1.0, 0.6562, 0.5, 0.6562, 0.5, 0.6562, 1.0, 0.625, 1.0, 0.625, 0.5, 0.625, 0.5, 0.625, 1.0, 0.5938, 1.0, 0.5938, 0.5, 0.5938, 0.5, 0.5938, 1.0, 0.5625, 1.0, 0.5625, 0.5, 0.5625, 0.5, 0.5625, 1.0, 0.5312, 1.0, 0.5312, 0.5, 0.5312, 0.5, 0.5312, 1.0, 0.5, 1.0, 0.5, 0.5, 0.5, 0.5, 0.5, 1.0, 0.4688, 1.0, 0.4688, 0.5, 0.4688, 0.5, 0.4688, 1.0, 0.4375, 1.0, 0.4375, 0.5, 0.4375, 0.5, 0.4375, 1.0, 0.4062, 1.0, 0.4062, 0.5, 0.4062, 0.5, 0.4062, 1.0, 0.375, 1.0, 0.375, 0.5, 0.375, 0.5, 0.375, 1.0, 0.3438, 1.0, 0.3438, 0.5, 0.3438, 0.5, 0.3438, 1.0, 0.3125, 1.0, 0.3125, 0.5, 0.3125, 0.5, 0.3125, 1.0, 0.2812, 1.0, 0.2812, 0.5, 0.2812, 0.5, 0.2812, 1.0, 0.25, 1.0, 0.25, 0.5, 0.25, 0.5, 0.25, 1.0, 0.2188, 1.0, 0.2188, 0.5, 0.2188, 0.5, 0.2188, 1.0, 0.1875, 1.0, 0.1875, 0.5, 0.1875, 0.5, 0.1875, 1.0, 0.1562, 1.0, 0.1562, 0.5, 0.1562, 0.5, 0.1562, 1.0, 0.125, 1.0, 0.125, 0.5, 0.125, 0.5, 0.125, 1.0, 0.09375, 1.0, 0.09375, 0.5, 0.09375, 0.5, 0.09375, 1.0, 0.0625, 1.0, 0.0625, 0.5, 0.2968, 0.4854, 0.25, 0.49, 0.2032, 0.4854, 0.1582, 0.4717, 0.1167, 0.4496, 0.08029, 0.4197, 0.05045, 0.3833, 0.02827, 0.3418, 0.01461, 0.2968, 0.01, 0.25, 0.01461, 0.2032, 0.02827, 0.1582, 0.05045, 0.1167, 0.08029, 0.08029, 0.1167, 0.05045, 0.1582, 0.02827, 0.2032, 0.01461, 0.25, 0.01, 0.2968, 0.01461, 0.3418, 0.02827, 0.3833, 0.05045, 0.4197, 0.08029, 0.4496, 0.1167, 0.4717, 0.1582, 0.4854, 0.2032, 0.49, 0.25, 0.4854, 0.2968, 0.4717, 0.3418, 0.4496, 0.3833, 0.4197, 0.4197, 0.3833, 0.4496, 0.3418, 0.4717, 0.0625, 0.5, 0.0625, 1.0, 0.03125, 1.0, 0.03125, 0.5, 0.03125, 0.5, 0.03125, 1.0, 0.0, 1.0, 0.0, 0.5, 0.75, 0.49, 0.7968, 0.4854, 0.8418, 0.4717, 0.8833, 0.4496, 0.9197, 0.4197, 0.9496, 0.3833, 0.9717, 0.3418, 0.9854, 0.2968, 0.99, 0.25, 0.9854, 0.2032, 0.9717, 0.1582, 0.9496, 0.1167, 0.9197, 0.08029, 0.8833, 0.05045, 0.8418, 0.02827, 0.7968, 0.01461, 0.75, 0.01, 0.7032, 0.01461, 0.6582, 0.02827, 0.6167, 0.05045, 0.5803, 0.08029, 0.5504, 0.1167, 0.5283, 0.1582, 0.5146, 0.2032, 0.51, 0.25, 0.5146, 0.2968, 0.5283, 0.3418, 0.5504, 0.3833, 0.5803, 0.4197, 0.6167, 0.4496, 0.6582, 0.4717, 0.7032, 0.4854, 1.0, 0.5, 1.0, 1.0, 0.9688, 1.0, 0.9688, 0.5, 0.9688, 0.5, 0.9688, 1.0, 0.9375, 1.0, 0.9375, 0.5, 0.9375, 0.5, 0.9375, 1.0, 0.9062, 1.0, 0.9062, 0.5, 0.9062, 0.5, 0.9062, 1.0, 0.875, 1.0, 0.875, 0.5, 0.875, 0.5, 0.875, 1.0, 0.8438, 1.0, 0.8438, 0.5, 0.8438, 0.5, 0.8438, 1.0, 0.8125, 1.0, 0.8125, 0.5, 0.8125, 0.5, 0.8125, 1.0, 0.7812, 1.0, 0.7812, 0.5, 0.7812, 0.5, 0.7812, 1.0, 0.75, 1.0, 0.75, 0.5, 0.75, 0.5, 0.75, 1.0, 0.7188, 1.0, 0.7188, 0.5, 0.7188, 0.5, 0.7188, 1.0, 0.6875, 1.0, 0.6875, 0.5, 0.6875, 0.5, 0.6875, 1.0, 0.6562, 1.0, 0.6562, 0.5, 0.6562, 0.5, 0.6562, 1.0, 0.625, 1.0, 0.625, 0.5, 0.625, 0.5, 0.625, 1.0, 0.5938, 1.0, 0.5938, 0.5, 0.5938, 0.5, 0.5938, 1.0, 0.5625, 1.0, 0.5625, 0.5, 0.5625, 0.5, 0.5625, 1.0, 0.5312, 1.0, 0.5312, 0.5, 0.5312, 0.5, 0.5312, 1.0, 0.5, 1.0, 0.5, 0.5, 0.5, 0.5, 0.5, 1.0, 0.4688, 1.0, 0.4688, 0.5, 0.4688, 0.5, 0.4688, 1.0, 0.4375, 1.0, 0.4375, 0.5, 0.4375, 0.5, 0.4375, 1.0, 0.4062, 1.0, 0.4062, 0.5, 0.4062, 0.5, 0.4062, 1.0, 0.375, 1.0, 0.375, 0.5, 0.375, 0.5, 0.375, 1.0, 0.3438, 1.0, 0.3438, 0.5, 0.3438, 0.5, 0.3438, 1.0, 0.3125, 1.0, 0.3125, 0.5, 0.3125, 0.5, 0.3125, 1.0, 0.2812, 1.0, 0.2812, 0.5, 0.2812, 0.5, 0.2812, 1.0, 0.25, 1.0, 0.25, 0.5, 0.25, 0.5, 0.25, 1.0, 0.2188, 1.0, 0.2188, 0.5, 0.2188, 0.5, 0.2188, 1.0, 0.1875, 1.0, 0.1875, 0.5, 0.1875, 0.5, 0.1875, 1.0, 0.1562, 1.0, 0.1562, 0.5, 0.1562, 0.5, 0.1562, 1.0, 0.125, 1.0, 0.125, 0.5, 0.125, 0.5, 0.125, 1.0, 0.09375, 1.0, 0.09375, 0.5, 0.09375, 0.5, 0.09375, 1.0, 0.0625, 1.0, 0.0625, 0.5, 0.2968, 0.4854, 0.25, 0.49, 0.2032, 0.4854, 0.1582, 0.4717, 0.1167, 0.4496, 0.08029, 0.4197, 0.05045, 0.3833, 0.02827, 0.3418, 0.01461, 0.2968, 0.01, 0.25, 0.01461, 0.2032, 0.02827, 0.1582, 0.05045, 0.1167, 0.08029, 0.08029, 0.1167, 0.05045, 0.1582, 0.02827, 0.2032, 0.01461, 0.25, 0.01, 0.2968, 0.01461, 0.3418, 0.02827, 0.3833, 0.05045, 0.4197, 0.08029, 0.4496, 0.1167, 0.4717, 0.1582, 0.4854, 0.2032, 0.49, 0.25, 0.4854, 0.2968, 0.4717, 0.3418, 0.4496, 0.3833, 0.4197, 0.4197, 0.3833, 0.4496, 0.3418, 0.4717, 0.0625, 0.5, 0.0625, 1.0, 0.03125, 1.0, 0.03125, 0.5, 0.03125, 0.5, 0.03125, 1.0, 0.0, 1.0, 0.0, 0.5, 0.75, 0.49, 0.7968, 0.4854, 0.8418, 0.4717, 0.8833, 0.4496, 0.9197, 0.4197, 0.9496, 0.3833, 0.9717, 0.3418, 0.9854, 0.2968, 0.99, 0.25, 0.9854, 0.2032, 0.9717, 0.1582, 0.9496, 0.1167, 0.9197, 0.08029, 0.8833, 0.05045, 0.8418, 0.02827, 0.7968, 0.01461, 0.75, 0.01, 0.7032, 0.01461, 0.6582, 0.02827, 0.6167, 0.05045, 0.5803, 0.08029, 0.5504, 0.1167, 0.5283, 0.1582, 0.5146, 0.2032, 0.51, 0.25, 0.5146, 0.2968, 0.5283, 0.3418, 0.5504, 0.3833, 0.5803, 0.4197, 0.6167, 0.4496, 0.6582, 0.4717, 0.7032, 0.4854, 0.5, 0.75, 0.625, 0.75, 0.5509, 0.8121, 0.625, 0.75, 0.625, 0.8125, 0.5509, 0.8121, 0.625, 0.8125, 0.625, 0.875, 0.5509, 0.8121, 0.625, 0.875, 0.5, 0.875, 0.5509, 0.8121, 0.5, 0.875, 0.5, 0.75, 0.5509, 0.8121])
me_cylinder.materials.append(mat_woodgrain)
me_cylinder.update()

# ---- objects
ob_cylinder = bpy.data.objects.new('Cylinder', me_cylinder)

# ---- transforms, parenting, visibility, modifiers, constraints
ob_cylinder.location = (0.0, 0.0, 0.0)

# ---- collection membership
col_collection.objects.link(ob_cylinder)

# ---- scene / render settings (as saved in the file)
scene.frame_start = 1; scene.frame_end = 250; scene.frame_set(1)
scene.render.engine = 'BLENDER_EEVEE_NEXT'
bpy.context.view_layer.update()

# ---- added for rendering (the .blend has no active camera and no usable light): camera, sun
cam_auto = bpy.data.cameras.new('AutoCamera')
cam_auto.lens = 50.0
cam_auto.sensor_width = 36.0
cam_auto.clip_end = 1000.0
ob_auto_camera = bpy.data.objects.new('AutoCamera', cam_auto)
scene.collection.objects.link(ob_auto_camera)
ob_auto_camera.location = (14.9053, -17.7877, 10.7646)
ob_auto_camera.rotation_euler = (1.09748, -7.21219e-08, 0.694738)
scene.camera = ob_auto_camera
light_auto_sun = bpy.data.lights.new('AutoSun', 'SUN')
light_auto_sun.energy = 3.0
light_auto_sun.angle = 0.0523599
ob_auto_sun = bpy.data.objects.new('AutoSun', light_auto_sun)
scene.collection.objects.link(ob_auto_sun)
ob_auto_sun.rotation_euler = (0.872665, 0.174533, 0.523599)
bpy.context.view_layer.update()
